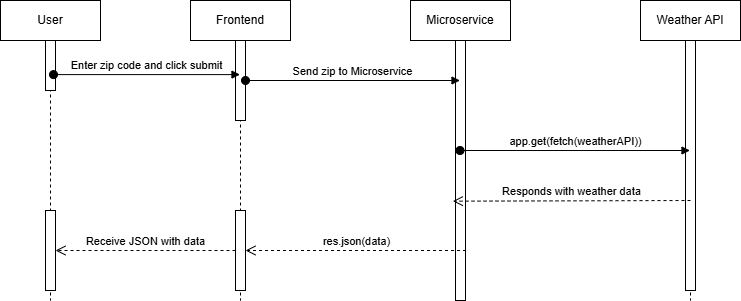

The diagram above was exported from draw.io. Its source (the exported page's mxGraphModel, read from the mxfile embedded in the PNG):
<mxGraphModel dx="1221" dy="626" grid="1" gridSize="10" guides="1" tooltips="1" connect="1" arrows="1" fold="1" page="1" pageScale="1" pageWidth="1169" pageHeight="826" background="none" math="0" shadow="0">
  <root>
    <mxCell id="0" />
    <mxCell id="1" parent="0" />
    <mxCell id="5eRdPRbDYkl_UhbpliFl-20" value="Frontend" style="shape=umlLifeline;perimeter=lifelinePerimeter;whiteSpace=wrap;html=1;container=1;dropTarget=0;collapsible=0;recursiveResize=0;outlineConnect=0;portConstraint=eastwest;newEdgeStyle={&quot;curved&quot;:0,&quot;rounded&quot;:0};" vertex="1" parent="1">
      <mxGeometry x="540" y="310" width="100" height="300" as="geometry" />
    </mxCell>
    <mxCell id="5eRdPRbDYkl_UhbpliFl-33" value="" style="html=1;points=[[0,0,0,0,5],[0,1,0,0,-5],[1,0,0,0,5],[1,1,0,0,-5]];perimeter=orthogonalPerimeter;outlineConnect=0;targetShapes=umlLifeline;portConstraint=eastwest;newEdgeStyle={&quot;curved&quot;:0,&quot;rounded&quot;:0};" vertex="1" parent="5eRdPRbDYkl_UhbpliFl-20">
      <mxGeometry x="45" y="40" width="10" height="80" as="geometry" />
    </mxCell>
    <mxCell id="5eRdPRbDYkl_UhbpliFl-41" value="" style="html=1;points=[[0,0,0,0,5],[0,1,0,0,-5],[1,0,0,0,5],[1,1,0,0,-5]];perimeter=orthogonalPerimeter;outlineConnect=0;targetShapes=umlLifeline;portConstraint=eastwest;newEdgeStyle={&quot;curved&quot;:0,&quot;rounded&quot;:0};" vertex="1" parent="5eRdPRbDYkl_UhbpliFl-20">
      <mxGeometry x="45" y="210" width="10" height="80" as="geometry" />
    </mxCell>
    <mxCell id="5eRdPRbDYkl_UhbpliFl-21" value="User" style="shape=umlLifeline;perimeter=lifelinePerimeter;whiteSpace=wrap;html=1;container=1;dropTarget=0;collapsible=0;recursiveResize=0;outlineConnect=0;portConstraint=eastwest;newEdgeStyle={&quot;curved&quot;:0,&quot;rounded&quot;:0};" vertex="1" parent="1">
      <mxGeometry x="350" y="310" width="100" height="300" as="geometry" />
    </mxCell>
    <mxCell id="5eRdPRbDYkl_UhbpliFl-24" value="" style="html=1;points=[[0,0,0,0,5],[0,1,0,0,-5],[1,0,0,0,5],[1,1,0,0,-5]];perimeter=orthogonalPerimeter;outlineConnect=0;targetShapes=umlLifeline;portConstraint=eastwest;newEdgeStyle={&quot;curved&quot;:0,&quot;rounded&quot;:0};" vertex="1" parent="5eRdPRbDYkl_UhbpliFl-21">
      <mxGeometry x="45" y="40" width="10" height="50" as="geometry" />
    </mxCell>
    <mxCell id="5eRdPRbDYkl_UhbpliFl-44" value="" style="html=1;points=[[0,0,0,0,5],[0,1,0,0,-5],[1,0,0,0,5],[1,1,0,0,-5]];perimeter=orthogonalPerimeter;outlineConnect=0;targetShapes=umlLifeline;portConstraint=eastwest;newEdgeStyle={&quot;curved&quot;:0,&quot;rounded&quot;:0};" vertex="1" parent="5eRdPRbDYkl_UhbpliFl-21">
      <mxGeometry x="45" y="210" width="10" height="80" as="geometry" />
    </mxCell>
    <mxCell id="5eRdPRbDYkl_UhbpliFl-22" value="Microservice" style="shape=umlLifeline;perimeter=lifelinePerimeter;whiteSpace=wrap;html=1;container=1;dropTarget=0;collapsible=0;recursiveResize=0;outlineConnect=0;portConstraint=eastwest;newEdgeStyle={&quot;curved&quot;:0,&quot;rounded&quot;:0};" vertex="1" parent="1">
      <mxGeometry x="760" y="310" width="100" height="300" as="geometry" />
    </mxCell>
    <mxCell id="5eRdPRbDYkl_UhbpliFl-35" value="" style="html=1;points=[[0,0,0,0,5],[0,1,0,0,-5],[1,0,0,0,5],[1,1,0,0,-5]];perimeter=orthogonalPerimeter;outlineConnect=0;targetShapes=umlLifeline;portConstraint=eastwest;newEdgeStyle={&quot;curved&quot;:0,&quot;rounded&quot;:0};" vertex="1" parent="5eRdPRbDYkl_UhbpliFl-22">
      <mxGeometry x="45" y="40" width="10" height="260" as="geometry" />
    </mxCell>
    <mxCell id="5eRdPRbDYkl_UhbpliFl-23" value="Weather API" style="shape=umlLifeline;perimeter=lifelinePerimeter;whiteSpace=wrap;html=1;container=1;dropTarget=0;collapsible=0;recursiveResize=0;outlineConnect=0;portConstraint=eastwest;newEdgeStyle={&quot;curved&quot;:0,&quot;rounded&quot;:0};" vertex="1" parent="1">
      <mxGeometry x="990" y="310" width="100" height="300" as="geometry" />
    </mxCell>
    <mxCell id="5eRdPRbDYkl_UhbpliFl-36" value="" style="html=1;points=[[0,0,0,0,5],[0,1,0,0,-5],[1,0,0,0,5],[1,1,0,0,-5]];perimeter=orthogonalPerimeter;outlineConnect=0;targetShapes=umlLifeline;portConstraint=eastwest;newEdgeStyle={&quot;curved&quot;:0,&quot;rounded&quot;:0};" vertex="1" parent="5eRdPRbDYkl_UhbpliFl-23">
      <mxGeometry x="45" y="40" width="10" height="250" as="geometry" />
    </mxCell>
    <mxCell id="5eRdPRbDYkl_UhbpliFl-30" value="Enter zip code and click submit" style="html=1;verticalAlign=bottom;startArrow=oval;startFill=1;endArrow=block;startSize=8;curved=0;rounded=0;exitX=0.53;exitY=0.247;exitDx=0;exitDy=0;exitPerimeter=0;" edge="1" parent="1" source="5eRdPRbDYkl_UhbpliFl-21" target="5eRdPRbDYkl_UhbpliFl-20">
      <mxGeometry width="60" relative="1" as="geometry">
        <mxPoint x="460" y="400" as="sourcePoint" />
        <mxPoint x="650" y="470" as="targetPoint" />
      </mxGeometry>
    </mxCell>
    <mxCell id="5eRdPRbDYkl_UhbpliFl-37" value="Send zip to Microservice" style="html=1;verticalAlign=bottom;startArrow=oval;startFill=1;endArrow=block;startSize=8;curved=0;rounded=0;" edge="1" parent="1" source="5eRdPRbDYkl_UhbpliFl-33" target="5eRdPRbDYkl_UhbpliFl-22">
      <mxGeometry width="60" relative="1" as="geometry">
        <mxPoint x="590" y="470" as="sourcePoint" />
        <mxPoint x="650" y="470" as="targetPoint" />
      </mxGeometry>
    </mxCell>
    <mxCell id="5eRdPRbDYkl_UhbpliFl-38" value="app.get(fetch(weatherAPI))" style="html=1;verticalAlign=bottom;startArrow=oval;startFill=1;endArrow=block;startSize=8;curved=0;rounded=0;" edge="1" parent="1" source="5eRdPRbDYkl_UhbpliFl-22" target="5eRdPRbDYkl_UhbpliFl-23">
      <mxGeometry width="60" relative="1" as="geometry">
        <mxPoint x="900" y="400" as="sourcePoint" />
        <mxPoint x="960" y="400" as="targetPoint" />
      </mxGeometry>
    </mxCell>
    <mxCell id="5eRdPRbDYkl_UhbpliFl-39" value="Responds with weather data" style="html=1;verticalAlign=bottom;endArrow=open;dashed=1;endSize=8;curved=0;rounded=0;entryX=-0.267;entryY=0.618;entryDx=0;entryDy=0;entryPerimeter=0;" edge="1" parent="1" target="5eRdPRbDYkl_UhbpliFl-35">
      <mxGeometry relative="1" as="geometry">
        <mxPoint x="1040" y="510" as="sourcePoint" />
        <mxPoint x="820" y="510" as="targetPoint" />
      </mxGeometry>
    </mxCell>
    <mxCell id="5eRdPRbDYkl_UhbpliFl-40" value="res.json(data)" style="html=1;verticalAlign=bottom;endArrow=open;dashed=1;endSize=8;curved=0;rounded=0;" edge="1" parent="1" target="5eRdPRbDYkl_UhbpliFl-41">
      <mxGeometry relative="1" as="geometry">
        <mxPoint x="815.5" y="560" as="sourcePoint" />
        <mxPoint x="600" y="560" as="targetPoint" />
      </mxGeometry>
    </mxCell>
    <mxCell id="5eRdPRbDYkl_UhbpliFl-43" value="Receive JSON with data" style="html=1;verticalAlign=bottom;endArrow=open;dashed=1;endSize=8;curved=0;rounded=0;" edge="1" parent="1" source="5eRdPRbDYkl_UhbpliFl-41" target="5eRdPRbDYkl_UhbpliFl-44">
      <mxGeometry relative="1" as="geometry">
        <mxPoint x="530" y="570" as="sourcePoint" />
        <mxPoint x="450" y="570" as="targetPoint" />
      </mxGeometry>
    </mxCell>
  </root>
</mxGraphModel>